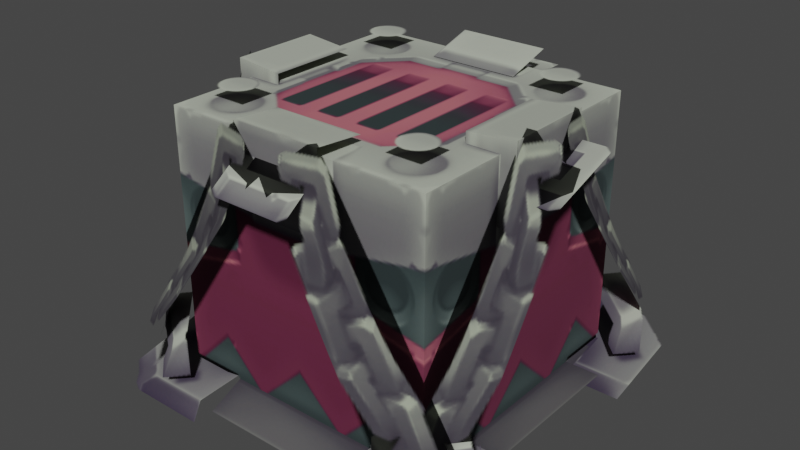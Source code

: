 # Source: monster_block.blend  (saved by Blender 3.4.6; exported with 4.5.12 LTS)
import bpy
from mathutils import Matrix  # noqa: F401  (used for matrix-valued properties, if any)

bpy.ops.wm.read_factory_settings(use_empty=True)
scene = bpy.context.scene
scene.name = 'Scene'

# ---- collections
col_collection = bpy.data.collections.new('Collection'); scene.collection.children.link(col_collection)

# ---- images (referenced by path relative to the original .blend; pixels are not part of the script)
import os
ASSET_DIR = os.environ.get("B2B_ASSET_DIR", "")  # directory of the original .blend (textures are referenced by path, not embedded)
HERE = os.path.dirname(os.path.abspath(__file__))  # packed textures are extracted next to this script under _unpacked/

def load_image(name, relpath, width, height, colorspace="sRGB"):
    """Load a texture the original file referenced (path relative to the .blend, or extracted next to this script)."""
    p = next((c for c in (os.path.join(HERE, relpath), os.path.join(ASSET_DIR, relpath)) if relpath and os.path.exists(c)), "")
    if p:
        img = bpy.data.images.load(p, check_existing=True)
        img.name = name
    else:  # same state as the original file: an image datablock whose file is absent (Cycles renders it pink)
        img = bpy.data.images.new(name, width, height)
        img.source = "FILE"
        img.filepath = "//" + (relpath or name)
    img.colorspace_settings.name = colorspace
    return img
img_image_0 = load_image('Image_0', '_unpacked/Image_0.f5ed349f.png', 256, 256, 'sRGB')

# ---- materials (node trees are filled in below, after node groups)
mat_skin_monster = bpy.data.materials.new('skin_monster')
mat_skin_monster.use_backface_culling = True
mat_skin_monster.use_transparent_shadow = False

# ---- material node trees
mat_skin_monster.use_nodes = True; mat_skin_monster.node_tree.nodes.clear()
_N = mat_skin_monster.node_tree.nodes; _L = mat_skin_monster.node_tree.links
n0 = _N.new('ShaderNodeBsdfPrincipled'); n0.name = 'Principled BSDF'; n0.location = (10, 300)
n0.distribution = 'GGX'
n0.subsurface_method = 'RANDOM_WALK_SKIN'
n0.inputs[2].default_value = 1.0
n0.inputs[27].default_value = (0.0, 0.0, 0.0, 1.0)
n0.inputs[28].default_value = 1.0
n1 = _N.new('ShaderNodeOutputMaterial'); n1.name = 'Material Output'; n1.location = (320, 270)
n2 = _N.new('ShaderNodeTexImage'); n2.name = 'Image Texture'; n2.location = (-440, 210)
n2.label = 'BASE COLOR'
n2.image = img_image_0
_L.new(n0.outputs[0], n1.inputs[0])
_L.new(n2.outputs[0], n0.inputs[0])
_L.new(n2.outputs[1], n0.inputs[4])
n1.is_active_output = True

# ---- world
world_world = bpy.data.worlds.new('World'); scene.world = world_world
world_world.use_nodes = True; world_world.node_tree.nodes.clear()
_N = world_world.node_tree.nodes; _L = world_world.node_tree.links
n0 = _N.new('ShaderNodeOutputWorld'); n0.name = 'World Output'; n0.location = (300, 300)
n1 = _N.new('ShaderNodeBackground'); n1.name = 'Background'; n1.location = (10, 300)
n1.inputs[0].default_value = (0.05088, 0.05088, 0.05088, 1.0)
_L.new(n1.outputs[0], n0.inputs[0])
n0.is_active_output = True
world_world.color = (0.05088, 0.05088, 0.05088)
world_world.use_sun_shadow = False
world_world.sun_shadow_jitter_overblur = 0.0

# ---- meshes
me_rsrc_world_dynamic_block_monster_model_mesh_0 = bpy.data.meshes.new('rsrc.world.dynamic.block.monster.model-Mesh[0]')
me_rsrc_world_dynamic_block_monster_model_mesh_0.from_pydata([(0.4204, -1.06, -0.2913), (0.2904, -1.06, -0.2913), (0.4204, -1.06, -0.4214), (0.2904, -1.06, -0.4214), (0.297, 0.0, -0.6246), (-0.297, 0.0, -0.6246), (0.297, -0.06368, -0.487), (-0.297, -0.06368, -0.486), (-0.5548, -1.055, -0.1664), (-0.3775, -1.038, 0.1664), (0.5548, -1.055, 0.1664), (0.5548, -1.055, -0.1664), (0.3775, -1.038, 0.1664), (0.1664, -0.7696, -0.5548), (-0.1664, -0.7696, -0.5548), (0.1664, -1.055, -0.5548), (-0.1664, -1.055, -0.5548), (0.1664, -1.038, -0.3775), (-0.1664, -1.038, -0.3775), (-0.682, -0.9614, 0.1503), (-0.5498, -0.9614, 0.1503), (-0.682, -0.8659, -0.1503), (-0.5498, -0.8659, -0.1503), (0.1503, -0.9614, -0.5498), (-0.1503, -0.9614, -0.5498), (0.1503, -0.8659, -0.682), (-0.1503, -0.8659, -0.682), (0.4204, -1.06, 0.4214), (0.2904, -1.06, 0.4214), (0.2904, -1.06, 0.2913), (0.4204, -1.06, 0.2913), (-0.4207, -1.06, 0.4214), (-0.4207, -1.06, 0.2913), (-0.2906, -1.06, 0.2913), (-0.2906, -1.06, 0.4214), (-0.4207, -1.06, -0.4214), (-0.2906, -1.06, -0.4214), (-0.2906, -1.06, -0.2913), (-0.4207, -1.06, -0.2913), (0.703, -0.08854, 0.7022), (0.298, -0.08854, 0.7022), (0.298, 0.0, 0.2976), (0.703, 0.0, 0.2976), (-0.7023, -0.08854, 0.7022), (-0.7023, 0.0, 0.2976), (-0.2977, 0.0, 0.2976), (-0.2977, -0.08854, 0.7022), (-0.6246, -0.06368, -0.2968), (-0.4805, -0.06368, -0.2968), (-0.4805, -0.06368, 0.2968), (-0.6246, -0.06368, 0.2968), (0.4781, -0.06368, -0.2968), (0.6246, -0.06368, -0.2968), (0.6246, -0.06368, 0.2968), (0.4781, -0.06368, 0.2968), (-0.5548, -1.055, 0.1664), (-0.5548, -0.7696, 0.1664), (-0.3775, -1.038, -0.1664), (-0.3771, -0.7706, -0.1664), (-0.5548, -0.7696, -0.1664), (0.5548, -0.7696, -0.1664), (0.5548, -0.7696, 0.1664), (0.3771, -0.7706, -0.1664), (0.3775, -1.038, -0.1664), (-0.1664, -1.055, 0.5548), (-0.1664, -1.003, 0.3775), (0.1664, -1.003, 0.3775), (0.1664, -1.055, 0.5548), (0.5498, -0.9614, 0.1503), (0.5498, -0.8659, -0.1503), (0.682, -0.8659, -0.1503), (0.682, -0.9614, 0.1503), (-0.1503, -0.9614, 0.682), (-0.1503, -0.9614, 0.5498), (0.1503, -0.9614, 0.5498), (0.1503, -0.9614, 0.682), (0.6689, -0.1781, 0.5242), (0.5674, -0.2501, 0.6607), (0.5857, -0.9736, 0.009721), (0.5709, -1.101, 0.113), (-0.6689, -0.1781, 0.5242), (-0.5857, -0.9736, 0.009721), (-0.5674, -0.2501, 0.6607), (-0.5709, -1.101, 0.113), (0.6534, -0.1217, -0.5242), (0.6783, -0.9736, -0.009721), (0.5024, -0.1937, -0.6607), (0.5537, -1.101, -0.113), (-0.6564, -0.1217, -0.5242), (-0.5054, -0.1937, -0.6607), (-0.6783, -0.9736, -0.009721), (-0.5537, -1.101, -0.113), (-0.5242, -0.1781, -0.7134), (0.008674, -0.9736, -0.6292), (-0.6607, -0.2501, -0.5426), (-0.1744, -1.101, -0.5731), (0.5242, -0.1781, -0.7134), (0.6607, -0.2501, -0.5426), (-0.007299, -0.9736, -0.6292), (0.1758, -1.101, -0.5731), (0.5, -1.0, -0.5), (0.5, -1.0, 0.5), (-1e-08, -1.0, 0.5), (-1e-08, -1.0, -0.5), (-0.5, -1.0, 0.5), (-0.5, -1.0, -0.5), (0.0, -0.0687, -0.5), (0.5, -0.0687, -0.5), (0.5, -1.0, -2e-08), (0.5, -0.0687, 0.0), (0.5, -0.0687, 0.5), (-0.5, -0.0687, 0.5), (-0.5, -1.0, -1e-08), (-0.5, -0.0687, 0.0), (-0.5, -0.0687, -0.5), (0.703, 0.0, -0.7022), (0.298, -0.06853, -0.6679), (0.298, 0.0, -0.7022), (0.298, -0.08795, -0.2976), (0.703, -0.08795, -0.2976), (-0.7023, 0.0, -0.7022), (-0.2977, -0.08795, -0.2976), (-0.7023, -0.08795, -0.2976), (-0.2977, -0.06853, -0.6678), (-0.2977, 0.0, -0.7022), (-0.4021, -0.09151, 0.6179), (-0.4021, -0.2501, 0.6179), (-0.6173, -0.09151, 0.4027), (-0.6828, -0.2501, 0.4682), (-0.6828, -0.09151, 0.4682), (-0.4676, -0.2501, 0.6834), (0.4021, -0.09151, 0.6179), (0.6173, -0.09151, 0.4027), (0.4021, -0.2501, 0.6179), (0.6828, -0.2501, 0.4682), (0.4676, -0.2501, 0.6834), (0.6828, -0.09151, 0.4682), (0.6823, -0.09151, -0.4676), (0.6823, -0.2501, -0.4676), (0.4672, -0.09151, -0.6827), (0.4017, -0.2501, -0.6172), (0.4017, -0.09151, -0.6172), (0.6168, -0.2501, -0.4021), (-0.6823, -0.09151, -0.4676), (-0.4672, -0.09151, -0.6827), (-0.6823, -0.2501, -0.4676), (-0.4017, -0.2501, -0.6172), (-0.6168, -0.2501, -0.4021), (-0.4017, -0.09151, -0.6172)], [], [(2, 0, 1), (2, 1, 3), (5, 4, 6), (5, 6, 7), (8, 57, 9), (8, 9, 55), (11, 10, 12), (11, 12, 63), (14, 13, 15), (14, 15, 16), (16, 15, 17), (16, 17, 18), (20, 19, 21), (20, 21, 22), (25, 23, 24), (25, 24, 26), (27, 28, 29), (27, 29, 30), (31, 32, 33), (31, 33, 34), (35, 36, 37), (35, 37, 38), (39, 40, 41), (39, 41, 42), (43, 44, 45), (43, 45, 46), (47, 48, 49), (47, 49, 50), (51, 52, 53), (51, 53, 54), (59, 8, 55), (59, 55, 56), (57, 8, 58), (58, 8, 59), (60, 61, 10), (60, 10, 11), (62, 60, 11), (63, 62, 11), (64, 65, 66), (64, 66, 67), (68, 69, 70), (68, 70, 71), (72, 73, 74), (72, 74, 75), (76, 77, 78), (77, 79, 78), (80, 81, 82), (82, 81, 83), (84, 85, 86), (86, 85, 87), (88, 89, 90), (89, 91, 90), (92, 93, 94), (94, 93, 95), (96, 97, 98), (97, 99, 98), (100, 101, 102), (100, 102, 103), (103, 102, 104), (103, 104, 105), (114, 103, 105), (114, 106, 103), (106, 100, 103), (106, 107, 100), (107, 108, 100), (107, 109, 108), (109, 101, 108), (109, 110, 101), (111, 112, 104), (111, 113, 112), (113, 105, 112), (113, 114, 105), (115, 116, 117), (115, 118, 116), (115, 119, 118), (120, 121, 122), (120, 123, 121), (120, 124, 123), (125, 126, 127), (126, 128, 127), (127, 128, 129), (126, 130, 128), (131, 132, 133), (133, 132, 134), (133, 134, 135), (132, 136, 134), (137, 138, 139), (138, 140, 139), (139, 140, 141), (138, 142, 140), (143, 144, 145), (145, 144, 146), (145, 146, 147), (144, 148, 146)])
me_rsrc_world_dynamic_block_monster_model_mesh_0.polygons.foreach_set('use_smooth', [0, 0, 0, 0, 0, 0, 0, 0, 0, 0, 0, 0, 0, 0, 0, 0, 0, 0, 0, 0, 0, 0, 0, 0, 0, 0, 0, 0, 0, 0, 0, 0, 0, 0, 0, 0, 0, 0, 0, 0, 0, 0, 0, 0, 1, 1, 1, 1, 1, 1, 1, 1, 1, 1, 1, 1, 0, 0, 0, 0, 0, 0, 0, 0, 0, 0, 0, 0, 0, 0, 0, 0, 1, 1, 1, 1, 1, 1, 1, 1, 1, 1, 1, 1, 1, 1, 1, 1, 1, 1, 1, 1, 1, 1])
_uv = me_rsrc_world_dynamic_block_monster_model_mesh_0.uv_layers.new(name='UVMap')
_uv.uv.foreach_set('vector', [0.5512, 0.1935, 0.5512, 0.3038, 0.6615, 0.3038, 0.5512, 0.1935, 0.6615, 0.3038, 0.6615, 0.1935, 0.5796, 0.8511, 0.8138, 0.8511, 0.8138, 0.9764, 0.5796, 0.8511, 0.8138, 0.9764, 0.5796, 0.9765, 0.3649, 0.6768, 0.283, 0.6768, 0.283, 0.8214, 0.3649, 0.6768, 0.283, 0.8214, 0.3649, 0.8214, 0.3649, 0.6768, 0.3649, 0.8214, 0.283, 0.8214, 0.3649, 0.6768, 0.283, 0.8214, 0.283, 0.6768, 0.0, 0.3359, 0.13, 0.3359, 0.13, 0.4564, 0.0, 0.3359, 0.13, 0.4564, 0.0, 0.4564, 0.0, 0.4564, 0.13, 0.4564, 0.13, 0.5472, 0.0, 0.4564, 0.13, 0.5472, 0.0, 0.5472, 0.3733, 0.4448, 0.3733, 0.3184, 0.6591, 0.3184, 0.3733, 0.4448, 0.6591, 0.3184, 0.6591, 0.4448, 0.3763, 0.007024, 0.5368, 0.007024, 0.5368, 0.3148, 0.3763, 0.007024, 0.5368, 0.3148, 0.3763, 0.3148, 0.5512, 0.3038, 0.6615, 0.3038, 0.6615, 0.1935, 0.5512, 0.3038, 0.6615, 0.1935, 0.5512, 0.1935, 0.5512, 0.3038, 0.5512, 0.1935, 0.6615, 0.1935, 0.5512, 0.3038, 0.6615, 0.1935, 0.6615, 0.3038, 0.5512, 0.1935, 0.6615, 0.1935, 0.6615, 0.3038, 0.5512, 0.1935, 0.6615, 0.3038, 0.5512, 0.3038, 0.9977, 0.6418, 0.9977, 0.9869, 0.6932, 0.9869, 0.9977, 0.6418, 0.6932, 0.9869, 0.6932, 0.6418, 0.9977, 0.6418, 0.6932, 0.6418, 0.6932, 0.9869, 0.9977, 0.6418, 0.6932, 0.9869, 0.9977, 0.9869, 0.5796, 0.8511, 0.5796, 0.9939, 0.8138, 0.9939, 0.5796, 0.8511, 0.8138, 0.9939, 0.8138, 0.8511, 0.5796, 0.994, 0.5796, 0.8511, 0.8138, 0.8511, 0.5796, 0.994, 0.8138, 0.8511, 0.8138, 0.994, 0.0, 0.3359, 0.0, 0.4564, 0.13, 0.4564, 0.0, 0.3359, 0.13, 0.4564, 0.13, 0.3359, 0.283, 0.6769, 0.365, 0.6769, 0.2831, 0.653, 0.2831, 0.653, 0.365, 0.6769, 0.365, 0.653, 0.0, 0.3359, 0.13, 0.3359, 0.13, 0.4564, 0.0, 0.3359, 0.13, 0.4564, 0.0, 0.4564, 0.2831, 0.653, 0.365, 0.653, 0.365, 0.6769, 0.283, 0.6769, 0.2831, 0.653, 0.365, 0.6769, 0.0, 0.9938, 0.0, 0.9275, 0.13, 0.9275, 0.0, 0.9938, 0.13, 0.9275, 0.13, 0.9938, 0.3733, 0.4448, 0.6591, 0.4448, 0.6591, 0.3184, 0.3733, 0.4448, 0.6591, 0.3184, 0.3733, 0.3184, 0.4446, 0.3148, 0.5366, 0.3148, 0.5366, 0.006715, 0.4446, 0.3148, 0.5366, 0.006715, 0.4446, 0.006715, 0.3844, 0.4693, 0.4183, 0.6169, 0.9915, 0.4527, 0.4183, 0.6169, 0.9879, 0.6165, 0.9915, 0.4527, 0.3844, 0.4693, 0.9915, 0.4527, 0.4183, 0.6169, 0.4183, 0.6169, 0.9915, 0.4527, 0.9879, 0.6165, 0.3844, 0.4693, 0.9915, 0.4527, 0.4183, 0.6169, 0.4183, 0.6169, 0.9915, 0.4527, 0.9879, 0.6165, 0.3844, 0.4693, 0.4183, 0.6169, 0.9915, 0.4527, 0.4183, 0.6169, 0.9879, 0.6165, 0.9915, 0.4527, 0.3844, 0.4693, 0.9915, 0.4527, 0.4183, 0.6169, 0.4183, 0.6169, 0.9915, 0.4527, 0.9879, 0.6165, 0.3844, 0.4693, 0.4183, 0.6169, 0.9915, 0.4527, 0.4183, 0.6169, 0.9879, 0.6165, 0.9915, 0.4527, 0.3639, 0.4822, 0.3639, 0.988, 0.01203, 0.988, 0.3639, 0.4822, 0.01203, 0.988, 0.01203, 0.4822, 0.01203, 0.4822, 0.01203, 0.988, 0.3639, 0.988, 0.01203, 0.4822, 0.3639, 0.988, 0.3639, 0.4822, 0.3639, 0.008009, 0.01203, 0.4822, 0.3639, 0.4822, 0.3639, 0.008009, 0.01203, 0.008009, 0.01203, 0.4822, 0.01203, 0.008009, 0.3639, 0.4822, 0.01203, 0.4822, 0.01203, 0.008009, 0.3639, 0.008009, 0.3639, 0.4822, 0.3639, 0.008009, 0.01203, 0.4822, 0.3639, 0.4822, 0.3639, 0.008009, 0.01203, 0.008009, 0.01203, 0.4822, 0.01203, 0.008009, 0.3639, 0.4822, 0.01203, 0.4822, 0.01203, 0.008009, 0.3639, 0.008009, 0.3639, 0.4822, 0.3639, 0.008009, 0.01203, 0.4822, 0.3639, 0.4822, 0.3639, 0.008009, 0.01203, 0.008009, 0.01203, 0.4822, 0.01203, 0.008009, 0.3639, 0.4822, 0.01203, 0.4822, 0.01203, 0.008009, 0.3639, 0.008009, 0.3639, 0.4822, 0.3768, 0.6418, 0.4341, 0.9869, 0.3768, 0.9869, 0.3768, 0.6418, 0.6812, 0.9869, 0.4341, 0.9869, 0.3768, 0.6418, 0.6812, 0.6418, 0.6812, 0.9869, 0.3768, 0.6418, 0.6812, 0.9869, 0.6812, 0.6418, 0.3768, 0.6418, 0.4342, 0.9869, 0.6812, 0.9869, 0.3768, 0.6418, 0.3768, 0.9869, 0.4342, 0.9869, 0.7174, 0.4394, 0.6563, 0.3554, 0.9669, 0.44, 0.6563, 0.3554, 0.934, 0.2776, 0.9669, 0.44, 0.9669, 0.44, 0.934, 0.2776, 0.993, 0.3658, 0.6563, 0.3554, 0.6874, 0.277, 0.934, 0.2776, 0.7174, 0.4394, 0.9669, 0.44, 0.6563, 0.3554, 0.6563, 0.3554, 0.9669, 0.44, 0.934, 0.2776, 0.6563, 0.3554, 0.934, 0.2776, 0.6874, 0.277, 0.9669, 0.44, 0.993, 0.3658, 0.934, 0.2776, 0.7174, 0.4394, 0.6563, 0.3554, 0.9669, 0.44, 0.6563, 0.3554, 0.934, 0.2776, 0.9669, 0.44, 0.9669, 0.44, 0.934, 0.2776, 0.993, 0.3658, 0.6563, 0.3554, 0.6874, 0.277, 0.934, 0.2776, 0.7174, 0.4394, 0.9669, 0.44, 0.6563, 0.3554, 0.6563, 0.3554, 0.9669, 0.44, 0.934, 0.2776, 0.6563, 0.3554, 0.934, 0.2776, 0.6874, 0.277, 0.9669, 0.44, 0.993, 0.3658, 0.934, 0.2776])
me_rsrc_world_dynamic_block_monster_model_mesh_0.materials.append(mat_skin_monster)
me_rsrc_world_dynamic_block_monster_model_mesh_0.update()
me_rsrc_world_dynamic_block_monster_model_mesh_0.normals_split_custom_set([tuple(v) for v in zip(*[iter([0.0, -1.0, 0.0, 0.0, -1.0, 0.0, 0.0, -1.0, 0.0, 0.0, -1.0, 0.0, 0.0, -1.0, 0.0, 0.0, -1.0, 0.0, 0.0, -0.9075, -0.4201, 0.0, -0.9075, -0.4201, 0.0, -0.9075, -0.4201, -0.0007371, -0.9087, -0.4174, -0.0007371, -0.9087, -0.4174, -0.0007371, -0.9087, -0.4174, 0.09625, -0.9954, -2.966e-05, 0.09625, -0.9954, -2.966e-05, 0.09625, -0.9954, -2.966e-05, 0.09619, -0.9954, 0.0, 0.09619, -0.9954, 0.0, 0.09619, -0.9954, 0.0, -0.09625, -0.9954, 0.0, -0.09625, -0.9954, 0.0, -0.09625, -0.9954, 0.0, -0.09625, -0.9954, 0.0, -0.09625, -0.9954, 0.0, -0.09625, -0.9954, 0.0, 0.0, 0.0, -1.0, 0.0, 0.0, -1.0, 0.0, 0.0, -1.0, 0.0, 0.0, -1.0, 0.0, 0.0, -1.0, 0.0, 0.0, -1.0, 0.0, -0.9954, 0.09625, 0.0, -0.9954, 0.09625, 0.0, -0.9954, 0.09625, 3.031e-05, -0.9954, 0.0962, 3.031e-05, -0.9954, 0.0962, 3.031e-05, -0.9954, 0.0962, 0.0, -0.953, -0.3029, 0.0, -0.953, -0.3029, 0.0, -0.953, -0.3029, 0.0, -0.953, -0.3029, 0.0, -0.953, -0.3029, 0.0, -0.953, -0.3029, 0.0, -0.8105, -0.5857, 0.0, -0.8105, -0.5857, 0.0, -0.8105, -0.5857, 0.0, -0.8105, -0.5857, 0.0, -0.8105, -0.5857, 0.0, -0.8105, -0.5857, 0.0, -1.0, 0.0, 0.0, -1.0, 0.0, 0.0, -1.0, 0.0, 0.0, -1.0, 0.0, 0.0, -1.0, 0.0, 0.0, -1.0, 0.0, 0.0, -1.0, 0.0, 0.0, -1.0, 0.0, 0.0, -1.0, 0.0, 0.0, -1.0, 0.0, 0.0, -1.0, 0.0, 0.0, -1.0, 0.0, 0.0, -1.0, 0.0, 0.0, -1.0, 0.0, 0.0, -1.0, 0.0, 0.0, -1.0, 0.0, 0.0, -1.0, 0.0, 0.0, -1.0, 0.0, 0.0, -0.9769, -0.2138, 0.0, -0.9769, -0.2138, 0.0, -0.9769, -0.2138, 0.0, -0.9769, -0.2138, 0.0, -0.9769, -0.2138, 0.0, -0.9769, -0.2138, 0.0, -0.9769, -0.2138, 0.0, -0.9769, -0.2138, 0.0, -0.9769, -0.2138, 0.0, -0.9769, -0.2138, 0.0, -0.9769, -0.2138, 0.0, -0.9769, -0.2138, 0.0, -1.0, 0.0, 0.0, -1.0, 0.0, 0.0, -1.0, 0.0, 0.0, -1.0, 0.0, 0.0, -1.0, 0.0, 0.0, -1.0, 0.0, 0.0, -1.0, 0.0, 0.0, -1.0, 0.0, 0.0, -1.0, 0.0, 0.0, -1.0, 0.0, 0.0, -1.0, 0.0, 0.0, -1.0, 0.0, -1.0, 0.0, 0.0, -1.0, 0.0, 0.0, -1.0, 0.0, 0.0, -1.0, 0.0, 0.0, -1.0, 0.0, 0.0, -1.0, 0.0, 0.0, 0.0, 0.0, -1.0, 0.0, 0.0, -1.0, 0.0, 0.0, -1.0, 0.0, 0.0, -1.0, 0.0, 0.0, -1.0, 0.0, 0.0, -1.0, 1.0, 0.0, 0.0, 1.0, 0.0, 0.0, 1.0, 0.0, 0.0, 1.0, 0.0, 0.0, 1.0, 0.0, 0.0, 1.0, 0.0, 0.0, 0.0, 0.0, -1.0, 0.0, 0.0, -1.0, 0.0, 0.0, -1.0, 0.0, 0.0, -1.0, 0.0, 0.0, -1.0, 0.0, 0.0, -1.0, 0.0, -0.9586, -0.2849, 0.0, -0.9586, -0.2849, 0.0, -0.9586, -0.2849, 0.0, -0.9586, -0.2849, 0.0, -0.9586, -0.2849, 0.0, -0.9586, -0.2849, 0.0, -0.953, -0.3029, 0.0, -0.953, -0.3029, 0.0, -0.953, -0.3029, 0.0, -0.953, -0.3029, 0.0, -0.953, -0.3029, 0.0, -0.953, -0.3029, 0.0, -1.0, 0.0, 0.0, -1.0, 0.0, 0.0, -1.0, 0.0, 0.0, -1.0, 0.0, 0.0, -1.0, 0.0, 0.0, -1.0, 0.0, 0.8295, -0.3618, 0.4254, 0.8572, -0.3323, 0.3934, 0.9897, -0.08087, 0.1177, 0.8572, -0.3323, 0.3934, 0.9954, -0.04884, 0.0823, 0.9897, -0.08087, 0.1177, -0.8295, -0.3618, 0.4254, -0.9897, -0.08087, 0.1177, -0.8572, -0.3323, 0.3934, -0.8572, -0.3323, 0.3934, -0.9897, -0.08087, 0.1177, -0.9954, -0.04884, 0.0823, 0.7147, -0.3462, -0.6078, 0.7649, -0.3023, -0.5688, 0.7224, -0.3398, -0.6023, 0.7224, -0.3398, -0.6023, 0.7649, -0.3023, -0.5688, 0.7711, -0.2964, -0.5635, -0.7146, -0.348, -0.6068, -0.7224, -0.3417, -0.6012, -0.7653, -0.3039, -0.5674, -0.7224, -0.3417, -0.6012, -0.7716, -0.298, -0.562, -0.7653, -0.3039, -0.5674, -0.5865, -0.4631, -0.6644, -0.2867, -0.152, -0.9459, -0.5456, -0.4179, -0.7264, -0.5456, -0.4179, -0.7264, -0.2867, -0.152, -0.9459, -0.2297, -0.09662, -0.9684, 0.587, -0.4625, -0.6645, 0.546, -0.4172, -0.7265, 0.2869, -0.1517, -0.9459, 0.546, -0.4172, -0.7265, 0.2299, -0.09635, -0.9684, 0.2869, -0.1517, -0.9459, 0.0, -1.0, 0.0, 0.0, -1.0, 0.0, 0.0, -1.0, 0.0, 0.0, -1.0, 0.0, 0.0, -1.0, 0.0, 0.0, -1.0, 0.0, 0.0, -1.0, 0.0, 0.0, -1.0, 0.0, 0.0, -1.0, 0.0, 0.0, -1.0, 0.0, 0.0, -1.0, 0.0, 0.0, -1.0, 0.0, 0.0, 0.0, -1.0, 0.0, 0.0, -1.0, 0.0, 0.0, -1.0, 0.0, 0.0, -1.0, 0.0, 0.0, -1.0, 0.0, 0.0, -1.0, 0.0, 0.0, -1.0, 0.0, 0.0, -1.0, 0.0, 0.0, -1.0, 0.0, 0.0, -1.0, 0.0, 0.0, -1.0, 0.0, 0.0, -1.0, 1.0, 0.0, 0.0, 1.0, 0.0, 0.0, 1.0, 0.0, 0.0, 1.0, -2.105e-08, 0.0, 1.0, -2.105e-08, 0.0, 1.0, -2.105e-08, 0.0, 1.0, 0.0, 0.0, 1.0, 0.0, 0.0, 1.0, 0.0, 0.0, 1.0, 0.0, 0.0, 1.0, 0.0, 0.0, 1.0, 0.0, 0.0, -1.0, 0.0, 0.0, -1.0, 0.0, 0.0, -1.0, 0.0, 0.0, -1.0, -2.148e-08, 0.0, -1.0, -2.148e-08, 0.0, -1.0, -2.148e-08, 0.0, -1.0, 0.0, 0.0, -1.0, 0.0, 0.0, -1.0, 0.0, 0.0, -1.0, 0.0, 0.0, -1.0, 0.0, 0.0, -1.0, 0.0, 0.0, 0.07153, -0.9696, -0.2341, 0.1026, -0.8581, -0.5031, 0.0, -0.4473, -0.8944, 0.07153, -0.9696, -0.2341, 0.08126, -0.9877, -0.1334, 0.1026, -0.8581, -0.5031, 0.07153, -0.9696, -0.2341, 0.0, -0.9772, -0.2124, 0.08126, -0.9877, -0.1334, -0.0716, -0.9696, -0.2341, -0.08128, -0.9877, -0.1334, 0.0, -0.9772, -0.2124, -0.0716, -0.9696, -0.2341, -0.1027, -0.8585, -0.5025, -0.08128, -0.9877, -0.1334, -0.0716, -0.9696, -0.2341, 0.0, -0.4486, -0.8938, -0.1027, -0.8585, -0.5025, 0.7071, 0.0, -0.7071, 0.4548, -0.7036, -0.546, 0.03869, -0.2759, -0.9604, 0.4548, -0.7036, -0.546, 0.1181, -0.5546, -0.8237, 0.03869, -0.2759, -0.9604, 0.03869, -0.2759, -0.9604, 0.1181, -0.5546, -0.8237, -0.7071, 0.0, -0.7071, 0.4548, -0.7036, -0.546, 0.0, -1.0, -2.643e-07, 0.1181, -0.5546, -0.8237, -0.7071, 0.0, -0.7071, -0.03869, -0.2759, -0.9604, -0.4548, -0.7036, -0.546, -0.4548, -0.7036, -0.546, -0.03869, -0.2759, -0.9604, -0.1181, -0.5546, -0.8237, -0.4548, -0.7036, -0.546, -0.1181, -0.5546, -0.8237, 0.0, -1.0, -2.643e-07, -0.03869, -0.2759, -0.9604, 0.7071, 0.0, -0.7071, -0.1181, -0.5546, -0.8237, 0.7071, 0.0, -0.7071, 0.4548, -0.7036, -0.546, 0.03869, -0.2759, -0.9604, 0.4548, -0.7036, -0.546, 0.1181, -0.5546, -0.8237, 0.03869, -0.2759, -0.9604, 0.03869, -0.2759, -0.9604, 0.1181, -0.5546, -0.8237, -0.7071, 0.0, -0.7071, 0.4548, -0.7036, -0.546, 0.0, -1.0, -2.643e-07, 0.1181, -0.5546, -0.8237, -0.7071, 0.0, -0.7071, -0.03869, -0.2759, -0.9604, -0.4548, -0.7036, -0.546, -0.4548, -0.7036, -0.546, -0.03869, -0.2759, -0.9604, -0.1181, -0.5546, -0.8237, -0.4548, -0.7036, -0.546, -0.1181, -0.5546, -0.8237, 0.0, -1.0, -2.643e-07, -0.03869, -0.2759, -0.9604, 0.7071, 0.0, -0.7071, -0.1181, -0.5546, -0.8237])] * 3)])

# ---- objects
ob_monster_model_mesh_0 = bpy.data.objects.new('monster.model-Mesh[0]', me_rsrc_world_dynamic_block_monster_model_mesh_0)

# ---- transforms, parenting, visibility, modifiers, constraints
ob_monster_model_mesh_0.location = (0.0, 0.0, 0.0)
ob_monster_model_mesh_0.rotation_mode = 'QUATERNION'
ob_monster_model_mesh_0.rotation_quaternion = (0.7071, -0.7071, -1.57e-16, -9.358e-24)

# ---- collection membership
scene.collection.objects.link(ob_monster_model_mesh_0)

# ---- scene / render settings (as saved in the file)
scene.frame_start = 1; scene.frame_end = 250; scene.frame_set(1)
scene.render.engine = 'BLENDER_EEVEE_NEXT'
scene.cycles.sampling_pattern = 'TABULATED_SOBOL'
scene.cycles.use_light_tree = False
scene.view_settings.view_transform = 'Filmic'
bpy.context.view_layer.update()

# ---- added for rendering (the .blend has no active camera and no usable light): camera, sun
cam_auto = bpy.data.cameras.new('AutoCamera')
cam_auto.lens = 50.0
cam_auto.sensor_width = 36.0
cam_auto.clip_end = 1000.0
ob_auto_camera = bpy.data.objects.new('AutoCamera', cam_auto)
scene.collection.objects.link(ob_auto_camera)
ob_auto_camera.location = (2.10852, -2.53541, 2.23726)
ob_auto_camera.rotation_euler = (1.09748, -7.21219e-08, 0.694738)
scene.camera = ob_auto_camera
light_auto_sun = bpy.data.lights.new('AutoSun', 'SUN')
light_auto_sun.energy = 3.0
light_auto_sun.angle = 0.0523599
ob_auto_sun = bpy.data.objects.new('AutoSun', light_auto_sun)
scene.collection.objects.link(ob_auto_sun)
ob_auto_sun.rotation_euler = (0.872665, 0.174533, 0.523599)
bpy.context.view_layer.update()
